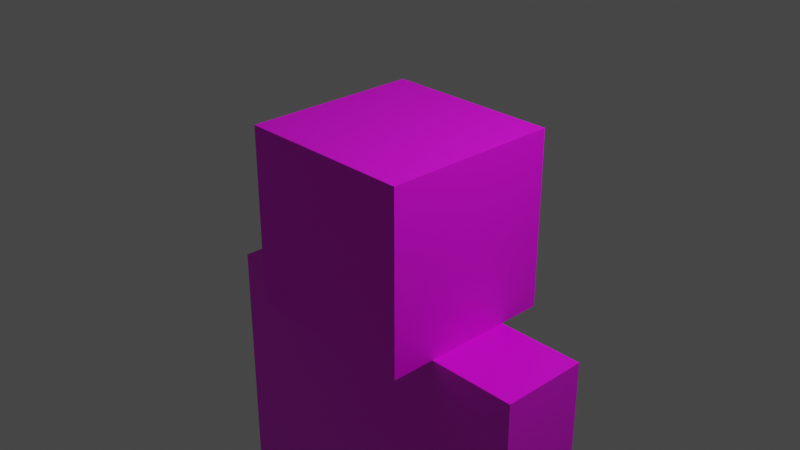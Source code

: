 # Source: RigforKrunkr.blend  (saved by Blender 2.82.7; exported with 4.5.12 LTS)
import bpy
from mathutils import Matrix  # noqa: F401  (used for matrix-valued properties, if any)

bpy.ops.wm.read_factory_settings(use_empty=True)
scene = bpy.context.scene
scene.name = 'Scene'

# ---- collections
col_collection = bpy.data.collections.new('Collection'); scene.collection.children.link(col_collection)

# ---- images (referenced by path relative to the original .blend; pixels are not part of the script)
import os
ASSET_DIR = os.environ.get("B2B_ASSET_DIR", "")  # directory of the original .blend (textures are referenced by path, not embedded)
HERE = os.path.dirname(os.path.abspath(__file__))  # packed textures are extracted next to this script under _unpacked/

def load_image(name, relpath, width, height, colorspace="sRGB"):
    """Load a texture the original file referenced (path relative to the .blend, or extracted next to this script)."""
    p = next((c for c in (os.path.join(HERE, relpath), os.path.join(ASSET_DIR, relpath)) if relpath and os.path.exists(c)), "")
    if p:
        img = bpy.data.images.load(p, check_existing=True)
        img.name = name
    else:  # same state as the original file: an image datablock whose file is absent (Cycles renders it pink)
        img = bpy.data.images.new(name, width, height)
        img.source = "FILE"
        img.filepath = "//" + (relpath or name)
    img.colorspace_settings.name = colorspace
    return img
img_finnisched_krunkerrm_dl_png = load_image('Finnisched KrunkerrMödl.png', 'KrunkerRig/Finnisched KrunkerrMödl.png', 1024, 1024, 'sRGB')

# ---- materials (node trees are filled in below, after node groups)
mat_material_016 = bpy.data.materials.new('Material.016')
mat_material_016.use_transparent_shadow = False
mat_material_016.preview_render_type = 'CUBE'
mat_material_001 = bpy.data.materials.new('Material.001')
mat_material_001.alpha_threshold = 0.0
mat_material_001.use_transparent_shadow = False
mat_material_001.line_color = (0.0, 0.0, 0.0, 1.0)
mat_material_002 = bpy.data.materials.new('Material.002')
mat_material_002.alpha_threshold = 0.0
mat_material_002.use_transparent_shadow = False
mat_material_002.line_color = (0.0, 0.0, 0.0, 1.0)
mat_material_003 = bpy.data.materials.new('Material.003')
mat_material_003.alpha_threshold = 0.0
mat_material_003.use_transparent_shadow = False
mat_material_003.line_color = (0.0, 0.0, 0.0, 1.0)
mat_material_004 = bpy.data.materials.new('Material.004')
mat_material_004.alpha_threshold = 0.0
mat_material_004.use_transparent_shadow = False
mat_material_004.line_color = (0.0, 0.0, 0.0, 1.0)
mat_material_017 = bpy.data.materials.new('Material.017')
mat_material_017.alpha_threshold = 0.0
mat_material_017.use_transparent_shadow = False
mat_material_017.line_color = (0.0, 0.0, 0.0, 1.0)

# ---- material node trees
mat_material_016.use_nodes = True; mat_material_016.node_tree.nodes.clear()
_N = mat_material_016.node_tree.nodes; _L = mat_material_016.node_tree.links
n0 = _N.new('ShaderNodeOutputMaterial'); n0.name = 'Material Output'; n0.location = (300, 300)
n1 = _N.new('ShaderNodeBsdfPrincipled'); n1.name = 'Principled BSDF'; n1.location = (10, 300)
n1.distribution = 'GGX'
n1.subsurface_method = 'BURLEY'
n1.inputs[3].default_value = 1.45
n1.inputs[27].default_value = (0.0, 0.0, 0.0, 1.0)
n1.inputs[28].default_value = 1.0
n2 = _N.new('ShaderNodeTexImage'); n2.name = 'Image Texture'; n2.location = (-280, 280)
n2.image = img_finnisched_krunkerrm_dl_png
n2.interpolation = 'Closest'
_L.new(n1.outputs[0], n0.inputs[0])
_L.new(n2.outputs[0], n1.inputs[0])
n0.is_active_output = True
mat_material_001.use_nodes = True; mat_material_001.node_tree.nodes.clear()
_N = mat_material_001.node_tree.nodes; _L = mat_material_001.node_tree.links
n0 = _N.new('ShaderNodeOutputMaterial'); n0.name = 'Material Output'; n0.location = (300, 300)
n1 = _N.new('ShaderNodeBsdfPrincipled'); n1.name = 'Principled BSDF'; n1.location = (10, 300)
n1.distribution = 'GGX'
n1.subsurface_method = 'BURLEY'
n1.inputs[2].default_value = 0.4
n1.inputs[3].default_value = 1.45
n1.inputs[27].default_value = (0.0, 0.0, 0.0, 1.0)
n1.inputs[28].default_value = 1.0
n2 = _N.new('ShaderNodeTexImage'); n2.name = 'Image Texture'; n2.location = (-280, 280)
n2.image = img_finnisched_krunkerrm_dl_png
n2.interpolation = 'Closest'
_L.new(n1.outputs[0], n0.inputs[0])
_L.new(n2.outputs[0], n1.inputs[0])
n0.is_active_output = True
mat_material_002.use_nodes = True; mat_material_002.node_tree.nodes.clear()
_N = mat_material_002.node_tree.nodes; _L = mat_material_002.node_tree.links
n0 = _N.new('ShaderNodeOutputMaterial'); n0.name = 'Material Output'; n0.location = (300, 300)
n1 = _N.new('ShaderNodeBsdfPrincipled'); n1.name = 'Principled BSDF'; n1.location = (10, 300)
n1.distribution = 'GGX'
n1.subsurface_method = 'BURLEY'
n1.inputs[2].default_value = 0.4
n1.inputs[3].default_value = 1.45
n1.inputs[27].default_value = (0.0, 0.0, 0.0, 1.0)
n1.inputs[28].default_value = 1.0
n2 = _N.new('ShaderNodeTexImage'); n2.name = 'Image Texture'; n2.location = (-280, 280)
n2.image = img_finnisched_krunkerrm_dl_png
n2.interpolation = 'Closest'
_L.new(n1.outputs[0], n0.inputs[0])
_L.new(n2.outputs[0], n1.inputs[0])
n0.is_active_output = True
mat_material_003.use_nodes = True; mat_material_003.node_tree.nodes.clear()
_N = mat_material_003.node_tree.nodes; _L = mat_material_003.node_tree.links
n0 = _N.new('ShaderNodeOutputMaterial'); n0.name = 'Material Output'; n0.location = (300, 300)
n1 = _N.new('ShaderNodeBsdfPrincipled'); n1.name = 'Principled BSDF'; n1.location = (10, 300)
n1.distribution = 'GGX'
n1.subsurface_method = 'BURLEY'
n1.inputs[2].default_value = 0.4
n1.inputs[3].default_value = 1.45
n1.inputs[27].default_value = (0.0, 0.0, 0.0, 1.0)
n1.inputs[28].default_value = 1.0
n2 = _N.new('ShaderNodeTexImage'); n2.name = 'Image Texture'; n2.location = (-280, 280)
n2.image = img_finnisched_krunkerrm_dl_png
n2.interpolation = 'Closest'
_L.new(n1.outputs[0], n0.inputs[0])
_L.new(n2.outputs[0], n1.inputs[0])
n0.is_active_output = True
mat_material_004.use_nodes = True; mat_material_004.node_tree.nodes.clear()
_N = mat_material_004.node_tree.nodes; _L = mat_material_004.node_tree.links
n0 = _N.new('ShaderNodeOutputMaterial'); n0.name = 'Material Output'; n0.location = (300, 300)
n1 = _N.new('ShaderNodeBsdfPrincipled'); n1.name = 'Principled BSDF'; n1.location = (10, 300)
n1.distribution = 'GGX'
n1.subsurface_method = 'BURLEY'
n1.inputs[2].default_value = 0.4
n1.inputs[3].default_value = 1.45
n1.inputs[27].default_value = (0.0, 0.0, 0.0, 1.0)
n1.inputs[28].default_value = 1.0
n2 = _N.new('ShaderNodeTexImage'); n2.name = 'Image Texture'; n2.location = (-280, 280)
n2.image = img_finnisched_krunkerrm_dl_png
n2.interpolation = 'Closest'
_L.new(n1.outputs[0], n0.inputs[0])
_L.new(n2.outputs[0], n1.inputs[0])
n0.is_active_output = True
mat_material_017.use_nodes = True; mat_material_017.node_tree.nodes.clear()
_N = mat_material_017.node_tree.nodes; _L = mat_material_017.node_tree.links
n0 = _N.new('ShaderNodeOutputMaterial'); n0.name = 'Material Output'; n0.location = (300, 300)
n1 = _N.new('ShaderNodeBsdfPrincipled'); n1.name = 'Principled BSDF'; n1.location = (10, 300)
n1.distribution = 'GGX'
n1.subsurface_method = 'BURLEY'
n1.inputs[2].default_value = 0.4
n1.inputs[3].default_value = 1.45
n1.inputs[27].default_value = (0.0, 0.0, 0.0, 1.0)
n1.inputs[28].default_value = 1.0
n2 = _N.new('ShaderNodeTexImage'); n2.name = 'Image Texture'; n2.location = (-280, 280)
n2.image = img_finnisched_krunkerrm_dl_png
n2.interpolation = 'Closest'
_L.new(n1.outputs[0], n0.inputs[0])
_L.new(n2.outputs[0], n1.inputs[0])
n0.is_active_output = True

# ---- world
world_world = bpy.data.worlds.new('World'); scene.world = world_world
world_world.use_nodes = True; world_world.node_tree.nodes.clear()
_N = world_world.node_tree.nodes; _L = world_world.node_tree.links
n0 = _N.new('ShaderNodeOutputWorld'); n0.name = 'World Output'; n0.location = (300, 300)
n1 = _N.new('ShaderNodeBackground'); n1.name = 'Background'; n1.location = (10, 300)
n1.inputs[0].default_value = (0.05088, 0.05088, 0.05088, 1.0)
_L.new(n1.outputs[0], n0.inputs[0])
n0.is_active_output = True
world_world.color = (0.05088, 0.05088, 0.05088)
world_world.use_sun_shadow = False
world_world.sun_shadow_jitter_overblur = 0.0

# ---- cameras
cam_camera = bpy.data.cameras.new('Camera')
cam_camera.clip_end = 100.0
cam_camera.ortho_scale = 7.314

# ---- lights
light_light = bpy.data.lights.new('Light', 'POINT')
light_light.transmission_factor = 0.0
light_light.energy = 1000.0
light_light.shadow_soft_size = 0.1
light_light.shadow_maximum_resolution = 0.006
light_light.use_absolute_resolution = True

# ---- meshes
me_cube = bpy.data.meshes.new('Cube')
me_cube.from_pydata([(1.0, 1.0, 2.0), (1.0, 1.0, 0.0), (1.0, -1.0, 2.0), (1.0, -1.0, 0.0), (-1.0, 1.0, 2.0), (-1.0, 1.0, 0.0), (-1.0, -1.0, 2.0), (-1.0, -1.0, 0.0), (1.0, 1.0, 1.0), (-1.0, -1.0, 1.0), (1.0, -1.0, 1.0), (-1.0, 1.0, 1.0), (0.0, 1.0, 0.0), (0.0, -1.0, 2.0), (0.0, -1.0, 0.0), (0.0, 1.0, 2.0), (0.0, 1.0, 1.0), (0.0, -1.0, 1.0), (-1.0, 0.0, 0.0), (1.0, 0.0, 2.0), (-1.0, 0.0, 2.0), (1.0, 0.0, 0.0), (1.0, 0.0, 1.0), (-1.0, 0.0, 1.0), (0.0, 0.0, 0.0), (0.0, 0.0, 2.0)], [], [(25, 20, 6, 13), (17, 13, 6, 9), (23, 20, 4, 11), (24, 21, 3, 14), (22, 19, 2, 10), (16, 15, 0, 8), (12, 16, 8, 1), (21, 22, 10, 3), (18, 23, 11, 5), (14, 17, 9, 7), (3, 10, 17, 14), (5, 11, 16, 12), (11, 4, 15, 16), (18, 24, 14, 7), (10, 2, 13, 17), (19, 25, 13, 2), (0, 15, 25, 19), (5, 12, 24, 18), (7, 9, 23, 18), (1, 8, 22, 21), (8, 0, 19, 22), (12, 1, 21, 24), (9, 6, 20, 23), (15, 4, 20, 25)])
_uv = me_cube.uv_layers.new(name='UVMap')
_uv.uv.foreach_set('vector', [0.313, 0.6874, 0.3131, 0.6248, 0.3757, 0.6248, 0.3756, 0.6874, 0.1877, 0.8125, 0.1876, 0.8751, 0.125, 0.875, 0.1251, 0.8124, 0.1876, 0.9377, 0.2502, 0.9377, 0.2501, 1.0, 0.1875, 1.0, 0.06239, 0.9376, 0.06234, 1.0, -0.0002593, 1.0, -0.0002082, 0.9375, 0.3128, 0.9378, 0.3128, 0.8752, 0.3755, 0.8752, 0.3754, 0.9378, 0.3129, 0.8126, 0.3128, 0.8752, 0.2502, 0.8751, 0.2503, 0.8125, 0.313, 0.75, 0.3129, 0.8126, 0.2503, 0.8125, 0.2504, 0.7499, 0.3127, 1.0, 0.3128, 0.9378, 0.3754, 0.9378, 0.3753, 1.0, 0.125, 0.9376, 0.1876, 0.9377, 0.1875, 1.0, 0.1249, 1.0, 0.1877, 0.7499, 0.1877, 0.8125, 0.1251, 0.8124, 0.1251, 0.7498, 0.2504, 0.7499, 0.2503, 0.8125, 0.1877, 0.8125, 0.1877, 0.7499, 0.3756, 0.75, 0.3755, 0.8126, 0.3129, 0.8126, 0.313, 0.75, 0.3755, 0.8126, 0.3755, 0.8752, 0.3128, 0.8752, 0.3129, 0.8126, 0.06244, 0.875, 0.06239, 0.9376, -0.0002082, 0.9375, -0.0001571, 0.8749, 0.2503, 0.8125, 0.2502, 0.8751, 0.1876, 0.8751, 0.1877, 0.8125, 0.313, 0.75, 0.313, 0.6874, 0.3756, 0.6874, 0.3756, 0.75, 0.2504, 0.7499, 0.2504, 0.6873, 0.313, 0.6874, 0.313, 0.75, 0.125, 0.875, 0.125, 0.9376, 0.06239, 0.9376, 0.06244, 0.875, 0.125, 0.875, 0.1876, 0.8751, 0.1876, 0.9377, 0.125, 0.9376, 0.2501, 1.0, 0.2502, 0.9377, 0.3128, 0.9378, 0.3127, 1.0, 0.2502, 0.9377, 0.2502, 0.8751, 0.3128, 0.8752, 0.3128, 0.9378, 0.125, 0.9376, 0.1249, 1.0, 0.06234, 1.0, 0.06239, 0.9376, 0.1876, 0.8751, 0.2502, 0.8751, 0.2502, 0.9377, 0.1876, 0.9377, 0.2504, 0.6873, 0.2505, 0.6247, 0.3131, 0.6248, 0.313, 0.6874])
me_cube.materials.append(mat_material_016)
me_cube.use_remesh_preserve_volume = False
me_cube.use_remesh_preserve_attributes = False
me_cube.use_mirror_vertex_groups = False
me_cube.update()
me_cube_001 = bpy.data.meshes.new('Cube.001')
me_cube_001.from_pydata([(1.0, 0.5, 1.5), (1.0, 0.5, -1.5), (1.0, -0.5, 1.5), (1.0, -0.5, -1.5), (-1.0, 0.5, 1.5), (-1.0, 0.5, -1.5), (-1.0, -0.5, 1.5), (-1.0, -0.5, -1.5)], [], [(0, 4, 6, 2), (3, 2, 6, 7), (7, 6, 4, 5), (5, 1, 3, 7), (1, 0, 2, 3), (5, 4, 0, 1)])
_uv = me_cube_001.uv_layers.new(name='UVMap')
_uv.uv.foreach_set('vector', [0.856, 0.9661, 0.733, 0.9661, 0.733, 0.9046, 0.856, 0.9046, 0.6113, 0.9049, 0.6113, 0.7205, 0.7342, 0.7205, 0.7342, 0.9049, 0.8583, 0.9059, 0.8583, 0.7215, 0.9197, 0.7215, 0.9197, 0.9059, 0.7341, 0.966, 0.6111, 0.9661, 0.6111, 0.9046, 0.7341, 0.9046, 0.609, 0.7214, 0.609, 0.9058, 0.5475, 0.9058, 0.5475, 0.7214, 0.7342, 0.9049, 0.7342, 0.7205, 0.8572, 0.7205, 0.8572, 0.9049])
me_cube_001.materials.append(mat_material_001)
me_cube_001.use_remesh_preserve_volume = False
me_cube_001.use_remesh_preserve_attributes = False
me_cube_001.use_mirror_vertex_groups = False
me_cube_001.update()
me_cube_002 = bpy.data.meshes.new('Cube.002')
me_cube_002.from_pydata([(0.5, 0.5, 0.0), (0.5, 0.5, -3.0), (0.5, -0.5, 0.0), (0.5, -0.5, -3.0), (-0.5, 0.5, 0.0), (-0.5, 0.5, -3.0), (-0.5, -0.5, 0.0), (-0.5, -0.5, -3.0), (0.5, 0.5, -0.5), (0.5, 0.5, -1.0), (0.5, 0.5, -1.5), (0.5, 0.5, -2.0), (0.5, 0.5, -2.5), (-0.5, -0.5, -2.5), (-0.5, -0.5, -2.0), (-0.5, -0.5, -1.5), (-0.5, -0.5, -1.0), (-0.5, -0.5, -0.5), (0.5, -0.5, -0.5), (0.5, -0.5, -1.0), (0.5, -0.5, -1.5), (0.5, -0.5, -2.0), (0.5, -0.5, -2.5), (-0.5, 0.5, -0.5), (-0.5, 0.5, -1.0), (-0.5, 0.5, -1.5), (-0.5, 0.5, -2.0), (-0.5, 0.5, -2.5), (-7.451e-09, 0.5, -3.0), (-7.451e-09, -0.5, 0.0), (-7.451e-09, -0.5, -3.0), (-7.451e-09, 0.5, 0.0), (-7.451e-09, 0.5, -2.5), (-7.451e-09, 0.5, -2.0), (-7.451e-09, 0.5, -1.5), (-7.451e-09, 0.5, -1.0), (-7.451e-09, 0.5, -0.5), (-7.451e-09, -0.5, -2.5), (-7.451e-09, -0.5, -2.0), (-7.451e-09, -0.5, -1.5), (-7.451e-09, -0.5, -1.0), (-7.451e-09, -0.5, -0.5), (-0.5, 4.441e-16, -3.0), (0.5, 4.441e-16, 0.0), (-0.5, 4.441e-16, 0.0), (0.5, 4.441e-16, -3.0), (0.5, 4.441e-16, -2.5), (0.5, 4.441e-16, -2.0), (0.5, 4.441e-16, -1.5), (0.5, 4.441e-16, -1.0), (0.5, 4.441e-16, -0.5), (-0.5, 4.441e-16, -2.5), (-0.5, 4.441e-16, -2.0), (-0.5, 4.441e-16, -1.5), (-0.5, 4.441e-16, -1.0), (-0.5, 4.441e-16, -0.5), (-7.451e-09, 4.441e-16, -3.0), (-7.451e-09, 4.441e-16, 0.0)], [], [(57, 44, 6, 29), (41, 29, 6, 17), (55, 44, 4, 23), (56, 45, 3, 30), (50, 43, 2, 18), (36, 31, 0, 8), (28, 32, 12, 1), (32, 33, 11, 12), (33, 34, 10, 11), (34, 35, 9, 10), (35, 36, 8, 9), (45, 46, 22, 3), (46, 47, 21, 22), (47, 48, 20, 21), (48, 49, 19, 20), (49, 50, 18, 19), (42, 51, 27, 5), (51, 52, 26, 27), (52, 53, 25, 26), (53, 54, 24, 25), (54, 55, 23, 24), (30, 37, 13, 7), (37, 38, 14, 13), (38, 39, 15, 14), (39, 40, 16, 15), (40, 41, 17, 16), (19, 18, 41, 40), (20, 19, 40, 39), (21, 20, 39, 38), (22, 21, 38, 37), (3, 22, 37, 30), (24, 23, 36, 35), (25, 24, 35, 34), (26, 25, 34, 33), (27, 26, 33, 32), (5, 27, 32, 28), (23, 4, 31, 36), (42, 56, 30, 7), (18, 2, 29, 41), (43, 57, 29, 2), (0, 31, 57, 43), (5, 28, 56, 42), (16, 17, 55, 54), (15, 16, 54, 53), (14, 15, 53, 52), (13, 14, 52, 51), (7, 13, 51, 42), (9, 8, 50, 49), (10, 9, 49, 48), (11, 10, 48, 47), (12, 11, 47, 46), (1, 12, 46, 45), (8, 0, 43, 50), (28, 1, 45, 56), (17, 6, 44, 55), (31, 4, 44, 57)])
_uv = me_cube_002.uv_layers.new(name='UVMap')
_uv.uv.foreach_set('vector', [0.2841, 0.5949, 0.2554, 0.5949, 0.2554, 0.5662, 0.2841, 0.5662, 0.341, 0.4131, 0.341, 0.3844, 0.3697, 0.3844, 0.3697, 0.4131, 0.2165, 0.4126, 0.2165, 0.3839, 0.2452, 0.3839, 0.2452, 0.4126, 0.3415, 0.5949, 0.3702, 0.5949, 0.3702, 0.6236, 0.3415, 0.6236, 0.4044, 0.5284, 0.4044, 0.5571, 0.3757, 0.5571, 0.3757, 0.5284, 0.2836, 0.528, 0.2836, 0.5567, 0.2549, 0.5567, 0.2549, 0.528, 0.2836, 0.3844, 0.2836, 0.4131, 0.2549, 0.4131, 0.2549, 0.3844, 0.2836, 0.4131, 0.2836, 0.4418, 0.2549, 0.4418, 0.2549, 0.4131, 0.2836, 0.4418, 0.2836, 0.4706, 0.2549, 0.4706, 0.2549, 0.4418, 0.2836, 0.4706, 0.2836, 0.4993, 0.2549, 0.4993, 0.2549, 0.4706, 0.2836, 0.4993, 0.2836, 0.528, 0.2549, 0.528, 0.2549, 0.4993, 0.4044, 0.3848, 0.4044, 0.4136, 0.3757, 0.4136, 0.3757, 0.3848, 0.4044, 0.4136, 0.4044, 0.4423, 0.3757, 0.4423, 0.3757, 0.4136, 0.4044, 0.4423, 0.4044, 0.471, 0.3757, 0.471, 0.3757, 0.4423, 0.4044, 0.471, 0.4044, 0.4997, 0.3757, 0.4997, 0.3757, 0.471, 0.4044, 0.4997, 0.4044, 0.5284, 0.3757, 0.5284, 0.3757, 0.4997, 0.2165, 0.5562, 0.2165, 0.5275, 0.2452, 0.5275, 0.2452, 0.5562, 0.2165, 0.5275, 0.2165, 0.4988, 0.2452, 0.4988, 0.2452, 0.5275, 0.2165, 0.4988, 0.2165, 0.4701, 0.2452, 0.4701, 0.2452, 0.4988, 0.2165, 0.4701, 0.2165, 0.4414, 0.2452, 0.4414, 0.2452, 0.4701, 0.2165, 0.4414, 0.2165, 0.4126, 0.2452, 0.4126, 0.2452, 0.4414, 0.341, 0.5567, 0.341, 0.528, 0.3697, 0.528, 0.3697, 0.5567, 0.341, 0.528, 0.341, 0.4993, 0.3697, 0.4993, 0.3697, 0.528, 0.341, 0.4993, 0.341, 0.4706, 0.3697, 0.4706, 0.3697, 0.4993, 0.341, 0.4706, 0.341, 0.4418, 0.3697, 0.4418, 0.3697, 0.4706, 0.341, 0.4418, 0.341, 0.4131, 0.3697, 0.4131, 0.3697, 0.4418, 0.3123, 0.4418, 0.3123, 0.4131, 0.341, 0.4131, 0.341, 0.4418, 0.3123, 0.4706, 0.3123, 0.4418, 0.341, 0.4418, 0.341, 0.4706, 0.3123, 0.4993, 0.3123, 0.4706, 0.341, 0.4706, 0.341, 0.4993, 0.3123, 0.528, 0.3123, 0.4993, 0.341, 0.4993, 0.341, 0.528, 0.3123, 0.5567, 0.3123, 0.528, 0.341, 0.528, 0.341, 0.5567, 0.3123, 0.4993, 0.3123, 0.528, 0.2836, 0.528, 0.2836, 0.4993, 0.3123, 0.4706, 0.3123, 0.4993, 0.2836, 0.4993, 0.2836, 0.4706, 0.3123, 0.4418, 0.3123, 0.4706, 0.2836, 0.4706, 0.2836, 0.4418, 0.3123, 0.4131, 0.3123, 0.4418, 0.2836, 0.4418, 0.2836, 0.4131, 0.3123, 0.3844, 0.3123, 0.4131, 0.2836, 0.4131, 0.2836, 0.3844, 0.3123, 0.528, 0.3123, 0.5567, 0.2836, 0.5567, 0.2836, 0.528, 0.3128, 0.5949, 0.3415, 0.5949, 0.3415, 0.6236, 0.3128, 0.6236, 0.3123, 0.4131, 0.3123, 0.3844, 0.341, 0.3844, 0.341, 0.4131, 0.3128, 0.5949, 0.2841, 0.5949, 0.2841, 0.5662, 0.3128, 0.5662, 0.3128, 0.6236, 0.2841, 0.6236, 0.2841, 0.5949, 0.3128, 0.5949, 0.3128, 0.5662, 0.3415, 0.5662, 0.3415, 0.5949, 0.3128, 0.5949, 0.1878, 0.4414, 0.1878, 0.4126, 0.2165, 0.4126, 0.2165, 0.4414, 0.1878, 0.4701, 0.1878, 0.4414, 0.2165, 0.4414, 0.2165, 0.4701, 0.1878, 0.4988, 0.1878, 0.4701, 0.2165, 0.4701, 0.2165, 0.4988, 0.1878, 0.5275, 0.1878, 0.4988, 0.2165, 0.4988, 0.2165, 0.5275, 0.1878, 0.5562, 0.1878, 0.5275, 0.2165, 0.5275, 0.2165, 0.5562, 0.4331, 0.4997, 0.4331, 0.5284, 0.4044, 0.5284, 0.4044, 0.4997, 0.4331, 0.471, 0.4331, 0.4997, 0.4044, 0.4997, 0.4044, 0.471, 0.4331, 0.4423, 0.4331, 0.471, 0.4044, 0.471, 0.4044, 0.4423, 0.4331, 0.4136, 0.4331, 0.4423, 0.4044, 0.4423, 0.4044, 0.4136, 0.4331, 0.3848, 0.4331, 0.4136, 0.4044, 0.4136, 0.4044, 0.3848, 0.4331, 0.5284, 0.4331, 0.5571, 0.4044, 0.5571, 0.4044, 0.5284, 0.3415, 0.5662, 0.3702, 0.5662, 0.3702, 0.5949, 0.3415, 0.5949, 0.1878, 0.4126, 0.1878, 0.3839, 0.2165, 0.3839, 0.2165, 0.4126, 0.2841, 0.6236, 0.2554, 0.6236, 0.2554, 0.5949, 0.2841, 0.5949])
me_cube_002.materials.append(mat_material_002)
me_cube_002.use_remesh_preserve_volume = False
me_cube_002.use_remesh_preserve_attributes = False
me_cube_002.use_mirror_vertex_groups = False
me_cube_002.update()
me_cube_003 = bpy.data.meshes.new('Cube.003')
me_cube_003.from_pydata([(0.5, 0.5, 0.0), (0.5, 0.5, -3.0), (0.5, -0.5, 0.0), (0.5, -0.5, -3.0), (-0.5, 0.5, 0.0), (-0.5, 0.5, -3.0), (-0.5, -0.5, 0.0), (-0.5, -0.5, -3.0), (0.5, 0.5, -0.5), (0.5, 0.5, -1.0), (0.5, 0.5, -1.5), (0.5, 0.5, -2.0), (0.5, 0.5, -2.5), (-0.5, -0.5, -2.5), (-0.5, -0.5, -2.0), (-0.5, -0.5, -1.5), (-0.5, -0.5, -1.0), (-0.5, -0.5, -0.5), (0.5, -0.5, -0.5), (0.5, -0.5, -1.0), (0.5, -0.5, -1.5), (0.5, -0.5, -2.0), (0.5, -0.5, -2.5), (-0.5, 0.5, -0.5), (-0.5, 0.5, -1.0), (-0.5, 0.5, -1.5), (-0.5, 0.5, -2.0), (-0.5, 0.5, -2.5), (0.0, 0.5, -3.0), (0.0, -0.5, 0.0), (0.0, -0.5, -3.0), (0.0, 0.5, 0.0), (0.0, 0.5, -2.5), (0.0, 0.5, -2.0), (0.0, 0.5, -1.5), (0.0, 0.5, -1.0), (0.0, 0.5, -0.5), (0.0, -0.5, -2.5), (0.0, -0.5, -2.0), (0.0, -0.5, -1.5), (0.0, -0.5, -1.0), (0.0, -0.5, -0.5), (-0.5, 0.0, -3.0), (0.5, 0.0, 0.0), (-0.5, 0.0, 0.0), (0.5, 0.0, -3.0), (0.5, 0.0, -2.5), (0.5, 0.0, -2.0), (0.5, 0.0, -1.5), (0.5, 0.0, -1.0), (0.5, 0.0, -0.5), (-0.5, 0.0, -2.5), (-0.5, 0.0, -2.0), (-0.5, 0.0, -1.5), (-0.5, 0.0, -1.0), (-0.5, 0.0, -0.5), (0.0, 0.0, -3.0), (0.0, 0.0, 0.0)], [], [(57, 44, 6, 29), (41, 29, 6, 17), (55, 44, 4, 23), (56, 45, 3, 30), (50, 43, 2, 18), (36, 31, 0, 8), (28, 32, 12, 1), (32, 33, 11, 12), (33, 34, 10, 11), (34, 35, 9, 10), (35, 36, 8, 9), (45, 46, 22, 3), (46, 47, 21, 22), (47, 48, 20, 21), (48, 49, 19, 20), (49, 50, 18, 19), (42, 51, 27, 5), (51, 52, 26, 27), (52, 53, 25, 26), (53, 54, 24, 25), (54, 55, 23, 24), (30, 37, 13, 7), (37, 38, 14, 13), (38, 39, 15, 14), (39, 40, 16, 15), (40, 41, 17, 16), (19, 18, 41, 40), (20, 19, 40, 39), (21, 20, 39, 38), (22, 21, 38, 37), (3, 22, 37, 30), (24, 23, 36, 35), (25, 24, 35, 34), (26, 25, 34, 33), (27, 26, 33, 32), (5, 27, 32, 28), (23, 4, 31, 36), (42, 56, 30, 7), (18, 2, 29, 41), (43, 57, 29, 2), (0, 31, 57, 43), (5, 28, 56, 42), (16, 17, 55, 54), (15, 16, 54, 53), (14, 15, 53, 52), (13, 14, 52, 51), (7, 13, 51, 42), (9, 8, 50, 49), (10, 9, 49, 48), (11, 10, 48, 47), (12, 11, 47, 46), (1, 12, 46, 45), (8, 0, 43, 50), (28, 1, 45, 56), (17, 6, 44, 55), (31, 4, 44, 57)])
_uv = me_cube_003.uv_layers.new(name='UVMap')
_uv.uv.foreach_set('vector', [0.2501, 0.5225, 0.2501, 0.534, 0.2386, 0.534, 0.2386, 0.5225, 0.3905, 0.477, 0.3905, 0.4655, 0.402, 0.4655, 0.402, 0.477, 0.3215, 0.4079, 0.3215, 0.3964, 0.333, 0.3964, 0.333, 0.4079, 0.2961, 0.5225, 0.2961, 0.511, 0.3077, 0.511, 0.3077, 0.5225, 0.2041, 0.5455, 0.2041, 0.5571, 0.1926, 0.5571, 0.1926, 0.5455, 0.2731, 0.5225, 0.2731, 0.534, 0.2616, 0.534, 0.2616, 0.5225, 0.2731, 0.465, 0.2731, 0.4765, 0.2616, 0.4765, 0.2616, 0.465, 0.2731, 0.4765, 0.2731, 0.488, 0.2616, 0.488, 0.2616, 0.4765, 0.2731, 0.488, 0.2731, 0.4995, 0.2616, 0.4995, 0.2616, 0.488, 0.2731, 0.4995, 0.2731, 0.511, 0.2616, 0.511, 0.2616, 0.4995, 0.2731, 0.511, 0.2731, 0.5225, 0.2616, 0.5225, 0.2616, 0.511, 0.2041, 0.488, 0.2041, 0.4995, 0.1926, 0.4995, 0.1926, 0.488, 0.2041, 0.4995, 0.2041, 0.511, 0.1926, 0.511, 0.1926, 0.4995, 0.2041, 0.511, 0.2041, 0.5225, 0.1926, 0.5225, 0.1926, 0.511, 0.2041, 0.5225, 0.2041, 0.534, 0.1926, 0.534, 0.1926, 0.5225, 0.2041, 0.534, 0.2041, 0.5455, 0.1926, 0.5455, 0.1926, 0.534, 0.3215, 0.4655, 0.3215, 0.454, 0.333, 0.454, 0.333, 0.4655, 0.3215, 0.454, 0.3215, 0.4425, 0.333, 0.4425, 0.333, 0.454, 0.3215, 0.4425, 0.3215, 0.431, 0.333, 0.431, 0.333, 0.4425, 0.3215, 0.431, 0.3215, 0.4195, 0.333, 0.4195, 0.333, 0.431, 0.3215, 0.4195, 0.3215, 0.4079, 0.333, 0.4079, 0.333, 0.4195, 0.3905, 0.5345, 0.3905, 0.523, 0.402, 0.523, 0.402, 0.5345, 0.3905, 0.523, 0.3905, 0.5115, 0.402, 0.5115, 0.402, 0.523, 0.3905, 0.5115, 0.3905, 0.5, 0.402, 0.5, 0.402, 0.5115, 0.3905, 0.5, 0.3905, 0.4885, 0.402, 0.4885, 0.402, 0.5, 0.3905, 0.4885, 0.3905, 0.477, 0.402, 0.477, 0.402, 0.4885, 0.379, 0.4885, 0.379, 0.477, 0.3905, 0.477, 0.3905, 0.4885, 0.379, 0.5, 0.379, 0.4885, 0.3905, 0.4885, 0.3905, 0.5, 0.379, 0.5115, 0.379, 0.5, 0.3905, 0.5, 0.3905, 0.5115, 0.379, 0.523, 0.379, 0.5115, 0.3905, 0.5115, 0.3905, 0.523, 0.379, 0.5345, 0.379, 0.523, 0.3905, 0.523, 0.3905, 0.5345, 0.2846, 0.511, 0.2846, 0.5225, 0.2731, 0.5225, 0.2731, 0.511, 0.2846, 0.4995, 0.2846, 0.511, 0.2731, 0.511, 0.2731, 0.4995, 0.2846, 0.488, 0.2846, 0.4995, 0.2731, 0.4995, 0.2731, 0.488, 0.2846, 0.4765, 0.2846, 0.488, 0.2731, 0.488, 0.2731, 0.4765, 0.2846, 0.465, 0.2846, 0.4765, 0.2731, 0.4765, 0.2731, 0.465, 0.2846, 0.5225, 0.2846, 0.534, 0.2731, 0.534, 0.2731, 0.5225, 0.2961, 0.534, 0.2961, 0.5225, 0.3077, 0.5225, 0.3077, 0.534, 0.379, 0.477, 0.379, 0.4655, 0.3905, 0.4655, 0.3905, 0.477, 0.2501, 0.511, 0.2501, 0.5225, 0.2386, 0.5225, 0.2386, 0.511, 0.2616, 0.511, 0.2616, 0.5225, 0.2501, 0.5225, 0.2501, 0.511, 0.2846, 0.534, 0.2846, 0.5225, 0.2961, 0.5225, 0.2961, 0.534, 0.31, 0.4195, 0.31, 0.4079, 0.3215, 0.4079, 0.3215, 0.4195, 0.31, 0.431, 0.31, 0.4195, 0.3215, 0.4195, 0.3215, 0.431, 0.31, 0.4425, 0.31, 0.431, 0.3215, 0.431, 0.3215, 0.4425, 0.31, 0.454, 0.31, 0.4425, 0.3215, 0.4425, 0.3215, 0.454, 0.31, 0.4655, 0.31, 0.454, 0.3215, 0.454, 0.3215, 0.4655, 0.2156, 0.534, 0.2156, 0.5455, 0.2041, 0.5455, 0.2041, 0.534, 0.2156, 0.5225, 0.2156, 0.534, 0.2041, 0.534, 0.2041, 0.5225, 0.2156, 0.511, 0.2156, 0.5225, 0.2041, 0.5225, 0.2041, 0.511, 0.2156, 0.4995, 0.2156, 0.511, 0.2041, 0.511, 0.2041, 0.4995, 0.2156, 0.488, 0.2156, 0.4995, 0.2041, 0.4995, 0.2041, 0.488, 0.2156, 0.5455, 0.2156, 0.5571, 0.2041, 0.5571, 0.2041, 0.5455, 0.2846, 0.5225, 0.2846, 0.511, 0.2961, 0.511, 0.2961, 0.5225, 0.31, 0.4079, 0.31, 0.3964, 0.3215, 0.3964, 0.3215, 0.4079, 0.2616, 0.5225, 0.2616, 0.534, 0.2501, 0.534, 0.2501, 0.5225])
me_cube_003.materials.append(mat_material_003)
me_cube_003.use_remesh_preserve_volume = False
me_cube_003.use_remesh_preserve_attributes = False
me_cube_003.use_mirror_vertex_groups = False
me_cube_003.update()
me_cube_004 = bpy.data.meshes.new('Cube.004')
me_cube_004.from_pydata([(1.0, 0.5, 0.5), (1.0, 0.5, -2.5), (1.0, -0.5, 0.5), (1.0, -0.5, -2.5), (0.0, 0.5, 0.5), (0.0, 0.5, -2.5), (0.0, -0.5, 0.5), (0.0, -0.5, -2.5), (1.0, 0.5, -1.788e-07), (1.0, 0.5, -0.5), (1.0, 0.5, -1.0), (1.0, 0.5, -1.5), (1.0, 0.5, -2.0), (0.0, -0.5, -2.0), (0.0, -0.5, -1.5), (0.0, -0.5, -1.0), (0.0, -0.5, -0.5), (0.0, -0.5, -8.941e-08), (1.0, -0.5, -1.788e-07), (1.0, -0.5, -0.5), (1.0, -0.5, -1.0), (1.0, -0.5, -1.5), (1.0, -0.5, -2.0), (0.0, 0.5, -1.788e-07), (0.0, 0.5, -0.5), (0.0, 0.5, -1.0), (0.0, 0.5, -1.5), (0.0, 0.5, -2.0), (0.5, 0.5, -2.5), (0.5, -0.5, 0.5), (0.5, -0.5, -2.5), (0.5, 0.5, 0.5), (0.5, 0.5, -2.0), (0.5, 0.5, -1.5), (0.5, 0.5, -1.0), (0.5, 0.5, -0.5), (0.5, 0.5, -1.788e-07), (0.5, -0.5, -2.0), (0.5, -0.5, -1.5), (0.5, -0.5, -1.0), (0.5, -0.5, -0.5), (0.5, -0.5, -1.788e-07), (0.0, 0.0, -2.5), (1.0, 0.0, 0.5), (0.0, 0.0, 0.5), (1.0, 0.0, -2.5), (1.0, 0.0, -2.0), (1.0, 0.0, -1.5), (1.0, 0.0, -1.0), (1.0, 0.0, -0.5), (1.0, 0.0, -1.788e-07), (0.0, 0.0, -2.0), (0.0, 0.0, -1.5), (0.0, 0.0, -1.0), (0.0, 0.0, -0.5), (0.0, 0.0, -1.788e-07), (0.5, 0.0, -2.5), (0.5, 0.0, 0.5)], [], [(57, 44, 6, 29), (41, 29, 6, 17), (55, 44, 4, 23), (56, 45, 3, 30), (50, 43, 2, 18), (36, 31, 0, 8), (28, 32, 12, 1), (32, 33, 11, 12), (33, 34, 10, 11), (34, 35, 9, 10), (35, 36, 8, 9), (45, 46, 22, 3), (46, 47, 21, 22), (47, 48, 20, 21), (48, 49, 19, 20), (49, 50, 18, 19), (42, 51, 27, 5), (51, 52, 26, 27), (52, 53, 25, 26), (53, 54, 24, 25), (54, 55, 23, 24), (30, 37, 13, 7), (37, 38, 14, 13), (38, 39, 15, 14), (39, 40, 16, 15), (40, 41, 17, 16), (19, 18, 41, 40), (20, 19, 40, 39), (21, 20, 39, 38), (22, 21, 38, 37), (3, 22, 37, 30), (24, 23, 36, 35), (25, 24, 35, 34), (26, 25, 34, 33), (27, 26, 33, 32), (5, 27, 32, 28), (23, 4, 31, 36), (42, 56, 30, 7), (18, 2, 29, 41), (43, 57, 29, 2), (0, 31, 57, 43), (5, 28, 56, 42), (16, 17, 55, 54), (15, 16, 54, 53), (14, 15, 53, 52), (13, 14, 52, 51), (7, 13, 51, 42), (9, 8, 50, 49), (10, 9, 49, 48), (11, 10, 48, 47), (12, 11, 47, 46), (1, 12, 46, 45), (8, 0, 43, 50), (28, 1, 45, 56), (17, 6, 44, 55), (31, 4, 44, 57)])
_uv = me_cube_004.uv_layers.new(name='UVMap')
_uv.uv.foreach_set('vector', [0.5937, 0.5938, 0.5937, 0.5626, 0.625, 0.5626, 0.625, 0.5938, 0.4686, 0.3437, 0.4686, 0.375, 0.4374, 0.375, 0.4374, 0.3437, 0.5312, 0.5313, 0.5312, 0.5626, 0.4999, 0.5626, 0.4999, 0.5313, 0.5312, 0.5938, 0.5312, 0.6251, 0.4999, 0.6251, 0.4999, 0.5938, 0.6564, 0.5312, 0.6564, 0.5625, 0.6251, 0.5625, 0.6251, 0.5312, 0.4704, 0.5322, 0.4704, 0.5634, 0.4391, 0.5634, 0.4391, 0.5322, 0.4704, 0.3759, 0.4704, 0.4071, 0.4391, 0.4071, 0.4391, 0.3759, 0.4704, 0.4071, 0.4704, 0.4384, 0.4391, 0.4384, 0.4391, 0.4071, 0.4704, 0.4384, 0.4704, 0.4696, 0.4391, 0.4696, 0.4391, 0.4384, 0.4704, 0.4696, 0.4704, 0.5009, 0.4391, 0.5009, 0.4391, 0.4696, 0.4704, 0.5009, 0.4704, 0.5322, 0.4391, 0.5322, 0.4391, 0.5009, 0.6564, 0.3749, 0.6564, 0.4062, 0.6251, 0.4062, 0.6251, 0.3749, 0.6564, 0.4062, 0.6564, 0.4374, 0.6251, 0.4374, 0.6251, 0.4062, 0.6564, 0.4374, 0.6564, 0.4687, 0.6251, 0.4687, 0.6251, 0.4374, 0.6564, 0.4687, 0.6564, 0.4999, 0.6251, 0.4999, 0.6251, 0.4687, 0.6564, 0.4999, 0.6564, 0.5312, 0.6251, 0.5312, 0.6251, 0.4999, 0.5312, 0.375, 0.5312, 0.4063, 0.4999, 0.4063, 0.4999, 0.375, 0.5312, 0.4063, 0.5312, 0.4375, 0.4999, 0.4375, 0.4999, 0.4063, 0.5312, 0.4375, 0.5312, 0.4688, 0.4999, 0.4688, 0.4999, 0.4375, 0.5312, 0.4688, 0.5312, 0.5, 0.4999, 0.5, 0.4999, 0.4688, 0.5312, 0.5, 0.5312, 0.5313, 0.4999, 0.5313, 0.4999, 0.5, 0.4686, 0.1874, 0.4686, 0.2187, 0.4374, 0.2187, 0.4374, 0.1874, 0.4686, 0.2187, 0.4686, 0.2499, 0.4374, 0.2499, 0.4374, 0.2187, 0.4686, 0.2499, 0.4686, 0.2812, 0.4374, 0.2812, 0.4374, 0.2499, 0.4686, 0.2812, 0.4686, 0.3125, 0.4374, 0.3125, 0.4374, 0.2812, 0.4686, 0.3125, 0.4686, 0.3437, 0.4374, 0.3437, 0.4374, 0.3125, 0.4999, 0.3125, 0.4999, 0.3437, 0.4686, 0.3437, 0.4686, 0.3125, 0.4999, 0.2812, 0.4999, 0.3125, 0.4686, 0.3125, 0.4686, 0.2812, 0.4999, 0.2499, 0.4999, 0.2812, 0.4686, 0.2812, 0.4686, 0.2499, 0.4999, 0.2187, 0.4999, 0.2499, 0.4686, 0.2499, 0.4686, 0.2187, 0.4999, 0.1874, 0.4999, 0.2187, 0.4686, 0.2187, 0.4686, 0.1874, 0.5016, 0.5009, 0.5016, 0.5322, 0.4704, 0.5322, 0.4704, 0.5009, 0.5016, 0.4696, 0.5016, 0.5009, 0.4704, 0.5009, 0.4704, 0.4696, 0.5016, 0.4384, 0.5016, 0.4696, 0.4704, 0.4696, 0.4704, 0.4384, 0.5016, 0.4071, 0.5016, 0.4384, 0.4704, 0.4384, 0.4704, 0.4071, 0.5016, 0.3759, 0.5016, 0.4071, 0.4704, 0.4071, 0.4704, 0.3759, 0.5016, 0.5322, 0.5016, 0.5634, 0.4704, 0.5634, 0.4704, 0.5322, 0.5312, 0.5626, 0.5312, 0.5938, 0.4999, 0.5938, 0.4999, 0.5626, 0.4999, 0.3437, 0.4999, 0.375, 0.4686, 0.375, 0.4686, 0.3437, 0.5937, 0.6251, 0.5937, 0.5938, 0.625, 0.5938, 0.625, 0.6251, 0.5624, 0.6251, 0.5624, 0.5938, 0.5937, 0.5938, 0.5937, 0.6251, 0.5624, 0.5626, 0.5624, 0.5938, 0.5312, 0.5938, 0.5312, 0.5626, 0.5624, 0.5, 0.5624, 0.5313, 0.5312, 0.5313, 0.5312, 0.5, 0.5624, 0.4688, 0.5624, 0.5, 0.5312, 0.5, 0.5312, 0.4688, 0.5624, 0.4375, 0.5624, 0.4688, 0.5312, 0.4688, 0.5312, 0.4375, 0.5624, 0.4063, 0.5624, 0.4375, 0.5312, 0.4375, 0.5312, 0.4063, 0.5624, 0.375, 0.5624, 0.4063, 0.5312, 0.4063, 0.5312, 0.375, 0.6876, 0.4999, 0.6876, 0.5312, 0.6564, 0.5312, 0.6564, 0.4999, 0.6876, 0.4687, 0.6876, 0.4999, 0.6564, 0.4999, 0.6564, 0.4687, 0.6876, 0.4374, 0.6876, 0.4687, 0.6564, 0.4687, 0.6564, 0.4374, 0.6876, 0.4062, 0.6876, 0.4374, 0.6564, 0.4374, 0.6564, 0.4062, 0.6876, 0.3749, 0.6876, 0.4062, 0.6564, 0.4062, 0.6564, 0.3749, 0.6876, 0.5312, 0.6876, 0.5625, 0.6564, 0.5625, 0.6564, 0.5312, 0.5624, 0.5938, 0.5624, 0.6251, 0.5312, 0.6251, 0.5312, 0.5938, 0.5624, 0.5313, 0.5624, 0.5626, 0.5312, 0.5626, 0.5312, 0.5313, 0.5624, 0.5938, 0.5624, 0.5626, 0.5937, 0.5626, 0.5937, 0.5938])
me_cube_004.materials.append(mat_material_004)
me_cube_004.use_remesh_preserve_volume = False
me_cube_004.use_remesh_preserve_attributes = False
me_cube_004.use_mirror_vertex_groups = False
me_cube_004.update()
me_cube_006 = bpy.data.meshes.new('Cube.006')
me_cube_006.from_pydata([(1.0, 0.5, 0.5), (1.0, 0.5, -2.5), (1.0, -0.5, 0.5), (1.0, -0.5, -2.5), (0.0, 0.5, 0.5), (0.0, 0.5, -2.5), (0.0, -0.5, 0.5), (0.0, -0.5, -2.5), (1.0, 0.5, -1.788e-07), (1.0, 0.5, -0.5), (1.0, 0.5, -1.0), (1.0, 0.5, -1.5), (1.0, 0.5, -2.0), (0.0, -0.5, -2.0), (0.0, -0.5, -1.5), (0.0, -0.5, -1.0), (0.0, -0.5, -0.5), (0.0, -0.5, -8.941e-08), (1.0, -0.5, -1.788e-07), (1.0, -0.5, -0.5), (1.0, -0.5, -1.0), (1.0, -0.5, -1.5), (1.0, -0.5, -2.0), (0.0, 0.5, -1.788e-07), (0.0, 0.5, -0.5), (0.0, 0.5, -1.0), (0.0, 0.5, -1.5), (0.0, 0.5, -2.0), (0.5, 0.5, -2.5), (0.5, -0.5, 0.5), (0.5, -0.5, -2.5), (0.5, 0.5, 0.5), (0.5, 0.5, -2.0), (0.5, 0.5, -1.5), (0.5, 0.5, -1.0), (0.5, 0.5, -0.5), (0.5, 0.5, -1.788e-07), (0.5, -0.5, -2.0), (0.5, -0.5, -1.5), (0.5, -0.5, -1.0), (0.5, -0.5, -0.5), (0.5, -0.5, -1.788e-07), (0.0, 0.0, -2.5), (1.0, 0.0, 0.5), (0.0, 0.0, 0.5), (1.0, 0.0, -2.5), (1.0, 0.0, -2.0), (1.0, 0.0, -1.5), (1.0, 0.0, -1.0), (1.0, 0.0, -0.5), (1.0, 0.0, -1.788e-07), (0.0, 0.0, -2.0), (0.0, 0.0, -1.5), (0.0, 0.0, -1.0), (0.0, 0.0, -0.5), (0.0, 0.0, -1.788e-07), (0.5, 0.0, -2.5), (0.5, 0.0, 0.5)], [], [(57, 44, 6, 29), (41, 29, 6, 17), (55, 44, 4, 23), (56, 45, 3, 30), (50, 43, 2, 18), (36, 31, 0, 8), (28, 32, 12, 1), (32, 33, 11, 12), (33, 34, 10, 11), (34, 35, 9, 10), (35, 36, 8, 9), (45, 46, 22, 3), (46, 47, 21, 22), (47, 48, 20, 21), (48, 49, 19, 20), (49, 50, 18, 19), (42, 51, 27, 5), (51, 52, 26, 27), (52, 53, 25, 26), (53, 54, 24, 25), (54, 55, 23, 24), (30, 37, 13, 7), (37, 38, 14, 13), (38, 39, 15, 14), (39, 40, 16, 15), (40, 41, 17, 16), (19, 18, 41, 40), (20, 19, 40, 39), (21, 20, 39, 38), (22, 21, 38, 37), (3, 22, 37, 30), (24, 23, 36, 35), (25, 24, 35, 34), (26, 25, 34, 33), (27, 26, 33, 32), (5, 27, 32, 28), (23, 4, 31, 36), (42, 56, 30, 7), (18, 2, 29, 41), (43, 57, 29, 2), (0, 31, 57, 43), (5, 28, 56, 42), (16, 17, 55, 54), (15, 16, 54, 53), (14, 15, 53, 52), (13, 14, 52, 51), (7, 13, 51, 42), (9, 8, 50, 49), (10, 9, 49, 48), (11, 10, 48, 47), (12, 11, 47, 46), (1, 12, 46, 45), (8, 0, 43, 50), (28, 1, 45, 56), (17, 6, 44, 55), (31, 4, 44, 57)])
_uv = me_cube_006.uv_layers.new(name='UVMap')
_uv.uv.foreach_set('vector', [0.5937, 0.5938, 0.5937, 0.5626, 0.625, 0.5626, 0.625, 0.5938, 0.4686, 0.3437, 0.4686, 0.375, 0.4374, 0.375, 0.4374, 0.3437, 0.5312, 0.5313, 0.5312, 0.5626, 0.4999, 0.5626, 0.4999, 0.5313, 0.5312, 0.5938, 0.5312, 0.6251, 0.4999, 0.6251, 0.4999, 0.5938, 0.6564, 0.5312, 0.6564, 0.5625, 0.6251, 0.5625, 0.6251, 0.5312, 0.4704, 0.5322, 0.4704, 0.5634, 0.4391, 0.5634, 0.4391, 0.5322, 0.4704, 0.3759, 0.4704, 0.4071, 0.4391, 0.4071, 0.4391, 0.3759, 0.4704, 0.4071, 0.4704, 0.4384, 0.4391, 0.4384, 0.4391, 0.4071, 0.4704, 0.4384, 0.4704, 0.4696, 0.4391, 0.4696, 0.4391, 0.4384, 0.4704, 0.4696, 0.4704, 0.5009, 0.4391, 0.5009, 0.4391, 0.4696, 0.4704, 0.5009, 0.4704, 0.5322, 0.4391, 0.5322, 0.4391, 0.5009, 0.6564, 0.3749, 0.6564, 0.4062, 0.6251, 0.4062, 0.6251, 0.3749, 0.6564, 0.4062, 0.6564, 0.4374, 0.6251, 0.4374, 0.6251, 0.4062, 0.6564, 0.4374, 0.6564, 0.4687, 0.6251, 0.4687, 0.6251, 0.4374, 0.6564, 0.4687, 0.6564, 0.4999, 0.6251, 0.4999, 0.6251, 0.4687, 0.6564, 0.4999, 0.6564, 0.5312, 0.6251, 0.5312, 0.6251, 0.4999, 0.5312, 0.375, 0.5312, 0.4063, 0.4999, 0.4063, 0.4999, 0.375, 0.5312, 0.4063, 0.5312, 0.4375, 0.4999, 0.4375, 0.4999, 0.4063, 0.5312, 0.4375, 0.5312, 0.4688, 0.4999, 0.4688, 0.4999, 0.4375, 0.5312, 0.4688, 0.5312, 0.5, 0.4999, 0.5, 0.4999, 0.4688, 0.5312, 0.5, 0.5312, 0.5313, 0.4999, 0.5313, 0.4999, 0.5, 0.4686, 0.1874, 0.4686, 0.2187, 0.4374, 0.2187, 0.4374, 0.1874, 0.4686, 0.2187, 0.4686, 0.2499, 0.4374, 0.2499, 0.4374, 0.2187, 0.4686, 0.2499, 0.4686, 0.2812, 0.4374, 0.2812, 0.4374, 0.2499, 0.4686, 0.2812, 0.4686, 0.3125, 0.4374, 0.3125, 0.4374, 0.2812, 0.4686, 0.3125, 0.4686, 0.3437, 0.4374, 0.3437, 0.4374, 0.3125, 0.4999, 0.3125, 0.4999, 0.3437, 0.4686, 0.3437, 0.4686, 0.3125, 0.4999, 0.2812, 0.4999, 0.3125, 0.4686, 0.3125, 0.4686, 0.2812, 0.4999, 0.2499, 0.4999, 0.2812, 0.4686, 0.2812, 0.4686, 0.2499, 0.4999, 0.2187, 0.4999, 0.2499, 0.4686, 0.2499, 0.4686, 0.2187, 0.4999, 0.1874, 0.4999, 0.2187, 0.4686, 0.2187, 0.4686, 0.1874, 0.5016, 0.5009, 0.5016, 0.5322, 0.4704, 0.5322, 0.4704, 0.5009, 0.5016, 0.4696, 0.5016, 0.5009, 0.4704, 0.5009, 0.4704, 0.4696, 0.5016, 0.4384, 0.5016, 0.4696, 0.4704, 0.4696, 0.4704, 0.4384, 0.5016, 0.4071, 0.5016, 0.4384, 0.4704, 0.4384, 0.4704, 0.4071, 0.5016, 0.3759, 0.5016, 0.4071, 0.4704, 0.4071, 0.4704, 0.3759, 0.5016, 0.5322, 0.5016, 0.5634, 0.4704, 0.5634, 0.4704, 0.5322, 0.5312, 0.5626, 0.5312, 0.5938, 0.4999, 0.5938, 0.4999, 0.5626, 0.4999, 0.3437, 0.4999, 0.375, 0.4686, 0.375, 0.4686, 0.3437, 0.5937, 0.6251, 0.5937, 0.5938, 0.625, 0.5938, 0.625, 0.6251, 0.5624, 0.6251, 0.5624, 0.5938, 0.5937, 0.5938, 0.5937, 0.6251, 0.5624, 0.5626, 0.5624, 0.5938, 0.5312, 0.5938, 0.5312, 0.5626, 0.5624, 0.5, 0.5624, 0.5313, 0.5312, 0.5313, 0.5312, 0.5, 0.5624, 0.4688, 0.5624, 0.5, 0.5312, 0.5, 0.5312, 0.4688, 0.5624, 0.4375, 0.5624, 0.4688, 0.5312, 0.4688, 0.5312, 0.4375, 0.5624, 0.4063, 0.5624, 0.4375, 0.5312, 0.4375, 0.5312, 0.4063, 0.5624, 0.375, 0.5624, 0.4063, 0.5312, 0.4063, 0.5312, 0.375, 0.6876, 0.4999, 0.6876, 0.5312, 0.6564, 0.5312, 0.6564, 0.4999, 0.6876, 0.4687, 0.6876, 0.4999, 0.6564, 0.4999, 0.6564, 0.4687, 0.6876, 0.4374, 0.6876, 0.4687, 0.6564, 0.4687, 0.6564, 0.4374, 0.6876, 0.4062, 0.6876, 0.4374, 0.6564, 0.4374, 0.6564, 0.4062, 0.6876, 0.3749, 0.6876, 0.4062, 0.6564, 0.4062, 0.6564, 0.3749, 0.6876, 0.5312, 0.6876, 0.5625, 0.6564, 0.5625, 0.6564, 0.5312, 0.5624, 0.5938, 0.5624, 0.6251, 0.5312, 0.6251, 0.5312, 0.5938, 0.5624, 0.5313, 0.5624, 0.5626, 0.5312, 0.5626, 0.5312, 0.5313, 0.5624, 0.5938, 0.5624, 0.5626, 0.5937, 0.5626, 0.5937, 0.5938])
me_cube_006.materials.append(mat_material_017)
me_cube_006.use_remesh_preserve_volume = False
me_cube_006.use_remesh_preserve_attributes = False
me_cube_006.use_mirror_vertex_groups = False
me_cube_006.update()
arm_armature = bpy.data.armatures.new('Armature')  # bones are not reproduced

# ---- objects
ob_cube = bpy.data.objects.new('Cube', me_cube)
ob_light = bpy.data.objects.new('Light', light_light)
ob_camera = bpy.data.objects.new('Camera', cam_camera)
ob_cube_001 = bpy.data.objects.new('Cube.001', me_cube_001)
ob_cube_002 = bpy.data.objects.new('Cube.002', me_cube_002)
ob_cube_003 = bpy.data.objects.new('Cube.003', me_cube_003)
ob_cube_004 = bpy.data.objects.new('Cube.004', me_cube_004)
ob_cube_006 = bpy.data.objects.new('Cube.006', me_cube_006)
ob_armature = bpy.data.objects.new('Armature', arm_armature)

# ---- transforms, parenting, visibility, modifiers, constraints
ob_cube.parent = ob_armature
ob_cube.matrix_parent_inverse = Matrix(((1.0, -0.0, 0.0, -0.0), (-0.0, 1.0, -0.0, 0.0), (0.0, -0.0, 1.0, 4.258), (-0.0, 0.0, -0.0, 1.0)))
ob_cube.location = (0.0, 0.0, -1.0)
ob_cube.lock_rotations_4d = False
ob_cube.empty_display_type = 'ARROWS'
ob_cube.lineart.crease_threshold = 0.0
_vg = ob_cube.vertex_groups.new(name='Bone')
_vg = ob_cube.vertex_groups.new(name='Bone.001')
for _i, _w in zip([0, 1, 2, 3, 4, 5, 6, 7, 8, 9, 10, 11, 12, 13, 14, 15, 16, 17, 18, 19, 20, 21, 22, 23, 24, 25], [0.9933, 0.9665, 0.9792, 0.605, 0.9788, 0.5979, 0.9933, 0.9665, 0.9865, 0.9865, 0.924, 0.9227, 0.9341, 0.9931, 0.9351, 0.993, 0.9795, 0.9799, 0.9341, 0.9931, 0.993, 0.9351, 0.9799, 0.9795, 1.0, 1.0]): _vg.add([_i], _w, 'REPLACE')
_vg = ob_cube.vertex_groups.new(name='Bone.002')
for _i, _w in zip([3, 10, 14, 21], [0.3936, 0.07521, 0.06201, 0.06201]): _vg.add([_i], _w, 'REPLACE')
_vg = ob_cube.vertex_groups.new(name='Bone.003')
_vg = ob_cube.vertex_groups.new(name='Bone.004')
for _i, _w in zip([5, 11, 12, 18], [0.4007, 0.07656, 0.06313, 0.06313]): _vg.add([_i], _w, 'REPLACE')
_vg = ob_cube.vertex_groups.new(name='Bone.005')
_vg = ob_cube.vertex_groups.new(name='Bone.007')
_vg = ob_cube.vertex_groups.new(name='Bone.008')
_m = ob_cube.modifiers.new('Armature', 'ARMATURE')
_m.object = ob_armature
ob_light.location = (4.076, 1.005, 5.904)
ob_light.rotation_euler = (0.6503, 0.05522, 1.866)
ob_light.lock_rotations_4d = False
ob_light.empty_display_type = 'ARROWS'
ob_light.color = (0.0, 0.0, 0.0, 0.0)
ob_light.lineart.crease_threshold = 0.0
ob_camera.location = (7.359, -6.926, 4.958)
ob_camera.rotation_euler = (1.109, 0.0, 0.8149)
ob_camera.lock_rotations_4d = False
ob_camera.empty_display_type = 'ARROWS'
ob_camera.color = (0.0, 0.0, 0.0, 0.0)
ob_camera.display_type = 'WIRE'
ob_camera.lineart.crease_threshold = 0.0
ob_cube_001.parent = ob_armature
ob_cube_001.matrix_parent_inverse = Matrix(((1.0, -0.0, 0.0, -0.0), (-0.0, 1.0, -0.0, 0.0), (0.0, -0.0, 1.0, 4.258), (-0.0, 0.0, -0.0, 1.0)))
ob_cube_001.location = (0.0, 0.0, -2.5)
ob_cube_001.lock_rotations_4d = False
ob_cube_001.empty_display_type = 'ARROWS'
ob_cube_001.lineart.crease_threshold = 0.0
_vg = ob_cube_001.vertex_groups.new(name='Bone')
_vg = ob_cube_001.vertex_groups.new(name='Bone.001')
_vg = ob_cube_001.vertex_groups.new(name='Bone.002')
for _i, _w in zip([0, 2, 3, 6], [0.572, 0.9013, 0.00518, 0.002062]): _vg.add([_i], _w, 'REPLACE')
_vg = ob_cube_001.vertex_groups.new(name='Bone.003')
_vg = ob_cube_001.vertex_groups.new(name='Bone.004')
for _i, _w in zip([0, 2, 4, 5, 6], [0.2794, 0.06472, 0.9501, 0.02816, 0.9581]): _vg.add([_i], _w, 'REPLACE')
_vg = ob_cube_001.vertex_groups.new(name='Bone.005')
_vg = ob_cube_001.vertex_groups.new(name='Bone.006')
_vg = ob_cube_001.vertex_groups.new(name='Bone.007')
for _i, _w in zip([1, 3, 5, 7], [0.06062, 0.05953, 0.885, 0.9354]): _vg.add([_i], _w, 'REPLACE')
_vg = ob_cube_001.vertex_groups.new(name='Bone.008')
for _i, _w in zip([0, 1, 2, 3, 5, 7], [0.1344, 0.9075, 0.01181, 0.9084, 0.07324, 0.03196]): _vg.add([_i], _w, 'REPLACE')
_m = ob_cube_001.modifiers.new('Armature', 'ARMATURE')
_m.object = ob_armature
ob_cube_002.parent = ob_armature
ob_cube_002.matrix_parent_inverse = Matrix(((1.0, -0.0, 0.0, -0.0), (-0.0, 1.0, -0.0, 0.0), (0.0, -0.0, 1.0, 4.258), (-0.0, 0.0, -0.0, 1.0)))
ob_cube_002.location = (-0.5, -4.441e-16, -4.0)
ob_cube_002.lock_rotations_4d = False
ob_cube_002.empty_display_type = 'ARROWS'
ob_cube_002.lineart.crease_threshold = 0.0
_vg = ob_cube_002.vertex_groups.new(name='Bone')
for _i, _w in zip([0, 2, 4, 8, 9, 18, 29, 31, 36, 43, 49, 50, 57], [0.6701, 0.2326, 0.04411, 0.1773, 0.04015, 0.06776, 0.0121, 0.1451, 0.05785, 1.0, 0.02037, 0.1804, 0.07276]): _vg.add([_i], _w, 'REPLACE')
_vg = ob_cube_002.vertex_groups.new(name='Bone.001')
_vg = ob_cube_002.vertex_groups.new(name='Bone.002')
_vg = ob_cube_002.vertex_groups.new(name='Bone.003')
_vg = ob_cube_002.vertex_groups.new(name='Bone.004')
_vg = ob_cube_002.vertex_groups.new(name='Bone.005')
_vg = ob_cube_002.vertex_groups.new(name='Bone.007')
for _i, _w in zip([0, 1, 2, 3, 4, 5, 6, 7, 8, 9, 10, 11, 12, 13, 14, 15, 16, 17, 18, 19, 20, 21, 22, 23, 24, 25, 26, 27, 28, 29, 30, 31, 32, 33, 34, 35, 36, 37, 38, 39, 40, 41, 42, 44, 45, 46, 47, 48, 49, 50, 51, 52, 53, 54, 55, 56, 57], [0.3299, 0.9997, 0.7674, 0.9999, 0.9529, 0.9999, 0.9885, 1.0, 0.8227, 0.9549, 0.9887, 0.9972, 0.9993, 1.0, 0.9999, 0.9996, 0.9988, 0.9961, 0.9322, 0.9831, 0.996, 0.9991, 0.9998, 0.9783, 0.9918, 0.9972, 0.9991, 0.9997, 0.9999, 0.969, 1.0, 0.8549, 0.9996, 0.9985, 0.9945, 0.9814, 0.9421, 1.0, 0.9999, 0.9995, 0.9979, 0.9918, 1.0, 0.9808, 0.9999, 0.9996, 0.9984, 0.9927, 0.9648, 0.8196, 0.9999, 0.9998, 0.9993, 0.998, 0.994, 1.0, 0.9272]): _vg.add([_i], _w, 'REPLACE')
_vg = ob_cube_002.vertex_groups.new(name='Bone.008')
_m = ob_cube_002.modifiers.new('Armature', 'ARMATURE')
_m.object = ob_armature
ob_cube_003.parent = ob_armature
ob_cube_003.matrix_parent_inverse = Matrix(((1.0, -0.0, 0.0, -0.0), (-0.0, 1.0, -0.0, 0.0), (0.0, -0.0, 1.0, 4.258), (-0.0, 0.0, -0.0, 1.0)))
ob_cube_003.location = (0.5, 0.0, -4.0)
ob_cube_003.lock_rotations_4d = False
ob_cube_003.empty_display_type = 'ARROWS'
ob_cube_003.lineart.crease_threshold = 0.0
_vg = ob_cube_003.vertex_groups.new(name='Bone')
for _i, _w in zip([0, 4, 6, 16, 17, 23, 24, 29, 31, 36, 44, 54, 55, 57], [0.0243, 0.6163, 0.6516, 0.0107, 0.1422, 0.1582, 0.02757, 0.08568, 0.1194, 0.04043, 1.0, 0.0195, 0.1807, 0.05041]): _vg.add([_i], _w, 'REPLACE')
_vg = ob_cube_003.vertex_groups.new(name='Bone.001')
_vg = ob_cube_003.vertex_groups.new(name='Bone.002')
_vg = ob_cube_003.vertex_groups.new(name='Bone.003')
_vg = ob_cube_003.vertex_groups.new(name='Bone.004')
_vg = ob_cube_003.vertex_groups.new(name='Bone.005')
_vg = ob_cube_003.vertex_groups.new(name='Bone.007')
_vg = ob_cube_003.vertex_groups.new(name='Bone.008')
for _i, _w in zip([0, 1, 2, 3, 4, 5, 6, 7, 8, 9, 10, 11, 12, 13, 14, 15, 16, 17, 18, 19, 20, 21, 22, 23, 24, 25, 26, 27, 28, 29, 30, 31, 32, 33, 34, 35, 36, 37, 38, 39, 40, 41, 42, 43, 45, 46, 47, 48, 49, 50, 51, 52, 53, 54, 55, 56, 57], [0.9628, 0.9999, 0.9769, 1.0, 0.3837, 0.9998, 0.3484, 0.9999, 0.9837, 0.9941, 0.9981, 0.9994, 0.9998, 0.9997, 0.9986, 0.9936, 0.9697, 0.8578, 0.9917, 0.9975, 0.9993, 0.9998, 1.0, 0.8418, 0.9612, 0.9907, 0.9978, 0.9995, 0.9999, 0.9143, 1.0, 0.8806, 0.9997, 0.999, 0.9962, 0.9862, 0.9548, 0.9999, 0.9997, 0.9987, 0.9942, 0.976, 0.9999, 0.9844, 1.0, 1.0, 0.9998, 0.9995, 0.9983, 0.9949, 0.9997, 0.9985, 0.993, 0.9653, 0.8193, 1.0, 0.9496]): _vg.add([_i], _w, 'REPLACE')
_m = ob_cube_003.modifiers.new('Armature', 'ARMATURE')
_m.object = ob_armature
ob_cube_004.parent = ob_armature
ob_cube_004.matrix_parent_inverse = Matrix(((1.0, -0.0, 0.0, -0.0), (-0.0, 1.0, -0.0, 0.0), (0.0, -0.0, 1.0, 4.258), (-0.0, 0.0, -0.0, 1.0)))
ob_cube_004.location = (1.0, 0.0, -1.5)
ob_cube_004.lock_rotations_4d = False
ob_cube_004.empty_display_type = 'ARROWS'
ob_cube_004.lineart.crease_threshold = 0.0
_vg = ob_cube_004.vertex_groups.new(name='Bone')
_vg = ob_cube_004.vertex_groups.new(name='Bone.001')
_vg = ob_cube_004.vertex_groups.new(name='Bone.002')
for _i, _w in zip([0, 2, 4, 6, 8, 9, 15, 16, 17, 18, 19, 23, 24, 25, 29, 31, 35, 36, 40, 41, 43, 44, 50, 53, 54, 55, 57], [0.4861, 0.4859, 0.8668, 0.8826, 0.1203, 0.008136, 0.02733, 0.1574, 0.6393, 0.1244, 0.012, 0.6403, 0.1554, 0.02538, 0.7916, 0.7945, 0.05119, 0.2047, 0.05487, 0.2128, 0.5001, 0.9631, 0.07026, 0.01831, 0.1421, 0.5962, 0.959]): _vg.add([_i], _w, 'REPLACE')
_vg = ob_cube_004.vertex_groups.new(name='Bone.003')
for _i, _w in zip([0, 1, 2, 3, 4, 5, 6, 7, 8, 9, 10, 11, 12, 13, 14, 15, 16, 17, 18, 19, 20, 21, 22, 23, 24, 25, 26, 27, 28, 29, 30, 31, 32, 33, 34, 35, 36, 37, 38, 39, 40, 41, 42, 43, 44, 45, 46, 47, 48, 49, 50, 51, 52, 53, 54, 55, 56, 57], [0.5139, 0.9998, 0.5141, 0.9998, 0.1332, 0.9992, 0.1174, 0.9992, 0.8797, 0.9709, 0.993, 0.9983, 0.9996, 0.9976, 0.9905, 0.9613, 0.8426, 0.3607, 0.8756, 0.969, 0.9923, 0.9981, 0.9995, 0.3597, 0.8446, 0.9623, 0.9908, 0.9977, 0.9997, 0.2084, 0.9997, 0.2055, 0.9992, 0.9969, 0.9874, 0.9488, 0.7953, 0.9991, 0.9966, 0.9862, 0.9451, 0.7872, 0.9994, 0.4999, 0.02374, 0.9999, 0.9999, 0.9994, 0.9974, 0.9877, 0.9297, 0.998, 0.9917, 0.9658, 0.8579, 0.4038, 0.9999, 0.03205]): _vg.add([_i], _w, 'REPLACE')
_vg = ob_cube_004.vertex_groups.new(name='Bone.004')
_vg = ob_cube_004.vertex_groups.new(name='Bone.005')
_vg = ob_cube_004.vertex_groups.new(name='Bone.007')
_vg = ob_cube_004.vertex_groups.new(name='Bone.008')
_m = ob_cube_004.modifiers.new('Armature', 'ARMATURE')
_m.object = ob_armature
ob_cube_006.parent = ob_armature
ob_cube_006.matrix_parent_inverse = Matrix(((1.0, -0.0, 0.0, -0.0), (-0.0, 1.0, -0.0, 0.0), (0.0, -0.0, 1.0, 4.258), (-0.0, 0.0, -0.0, 1.0)))
ob_cube_006.location = (-1.0, 0.0, -1.5)
ob_cube_006.rotation_euler = (0.0, 0.0, 3.142)
ob_cube_006.lock_rotations_4d = False
ob_cube_006.empty_display_type = 'ARROWS'
ob_cube_006.lineart.crease_threshold = 0.0
_vg = ob_cube_006.vertex_groups.new(name='Bone')
_vg = ob_cube_006.vertex_groups.new(name='Bone.001')
_vg = ob_cube_006.vertex_groups.new(name='Bone.002')
_vg = ob_cube_006.vertex_groups.new(name='Bone.003')
_vg = ob_cube_006.vertex_groups.new(name='Bone.004')
for _i, _w in zip([0, 2, 4, 6, 8, 9, 15, 16, 17, 18, 19, 23, 24, 25, 29, 31, 35, 36, 40, 41, 43, 44, 50, 54, 55, 57], [0.4857, 0.4865, 0.8497, 0.8722, 0.1236, 0.01017, 0.01094, 0.1318, 0.581, 0.1239, 0.01035, 0.5769, 0.131, 0.01062, 0.794, 0.7906, 0.04445, 0.1968, 0.04496, 0.1979, 0.5011, 0.9542, 0.07655, 0.0881, 0.3202, 0.966]): _vg.add([_i], _w, 'REPLACE')
_vg = ob_cube_006.vertex_groups.new(name='Bone.005')
for _i, _w in zip([0, 1, 2, 3, 4, 5, 6, 7, 8, 9, 10, 11, 12, 13, 14, 15, 16, 17, 18, 19, 20, 21, 22, 23, 24, 25, 26, 27, 28, 29, 30, 31, 32, 33, 34, 35, 36, 37, 38, 39, 40, 41, 42, 43, 44, 45, 46, 47, 48, 49, 50, 51, 52, 53, 54, 55, 56, 57], [0.5143, 0.9998, 0.5135, 0.9998, 0.1503, 0.9994, 0.1278, 0.9994, 0.8764, 0.9699, 0.9928, 0.9983, 0.9996, 0.9983, 0.9929, 0.9695, 0.8682, 0.419, 0.8761, 0.9698, 0.9928, 0.9983, 0.9996, 0.4231, 0.869, 0.9697, 0.9929, 0.9983, 0.9998, 0.206, 0.9998, 0.2094, 0.9994, 0.9974, 0.9888, 0.9528, 0.8032, 0.9994, 0.9974, 0.9888, 0.9525, 0.8021, 0.9996, 0.4989, 0.04158, 0.9999, 0.9998, 0.9993, 0.9971, 0.986, 0.9235, 0.9986, 0.9945, 0.9775, 0.9119, 0.6798, 1.0, 0.01799]): _vg.add([_i], _w, 'REPLACE')
_vg = ob_cube_006.vertex_groups.new(name='Bone.007')
_vg = ob_cube_006.vertex_groups.new(name='Bone.008')
_m = ob_cube_006.modifiers.new('Armature', 'ARMATURE')
_m.object = ob_armature
ob_armature.location = (0.0, 0.0, -4.258)
ob_armature.show_in_front = True
ob_armature.lineart.crease_threshold = 0.0

# ---- collection membership
col_collection.objects.link(ob_cube)
col_collection.objects.link(ob_light)
col_collection.objects.link(ob_camera)
col_collection.objects.link(ob_cube_001)
col_collection.objects.link(ob_cube_002)
col_collection.objects.link(ob_cube_003)
col_collection.objects.link(ob_cube_004)
col_collection.objects.link(ob_cube_006)
col_collection.objects.link(ob_armature)

# ---- scene / render settings (as saved in the file)
scene.camera = ob_camera
scene.frame_start = 1; scene.frame_end = 250; scene.frame_set(81)
scene.render.engine = 'BLENDER_EEVEE_NEXT'
scene.cycles.use_denoising = False
scene.cycles.samples = 128
scene.cycles.sampling_pattern = 'TABULATED_SOBOL'
scene.cycles.use_adaptive_sampling = False
scene.cycles.use_light_tree = False
scene.view_settings.view_transform = 'Filmic'
bpy.context.view_layer.update()
